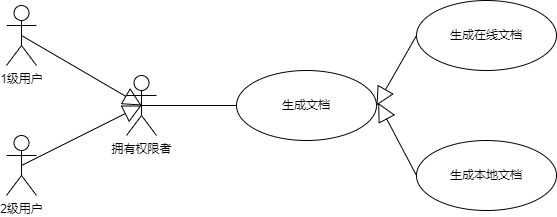

The diagram above was exported from draw.io. Its source (the exported page's mxGraphModel, read from the mxfile embedded in the PNG):
<mxGraphModel dx="978" dy="566" grid="1" gridSize="10" guides="1" tooltips="1" connect="1" arrows="1" fold="1" page="1" pageScale="1" pageWidth="827" pageHeight="1169" background="#ffffff" math="0" shadow="0">
  <root>
    <mxCell id="0" />
    <mxCell id="1" parent="0" />
    <mxCell id="L2NPAFNGkEbh4AgXRGGL-1" value="拥有权限者" style="shape=umlActor;verticalLabelPosition=bottom;verticalAlign=top;html=1;" vertex="1" parent="1">
      <mxGeometry x="200" y="370" width="30" height="60" as="geometry" />
    </mxCell>
    <mxCell id="L2NPAFNGkEbh4AgXRGGL-5" value="1级用户" style="shape=umlActor;verticalLabelPosition=bottom;verticalAlign=top;html=1;" vertex="1" parent="1">
      <mxGeometry x="80" y="300" width="30" height="60" as="geometry" />
    </mxCell>
    <mxCell id="L2NPAFNGkEbh4AgXRGGL-6" value="2级用户" style="shape=umlActor;verticalLabelPosition=bottom;verticalAlign=top;html=1;" vertex="1" parent="1">
      <mxGeometry x="80" y="430" width="30" height="60" as="geometry" />
    </mxCell>
    <mxCell id="L2NPAFNGkEbh4AgXRGGL-7" value="" style="endArrow=block;endSize=16;endFill=0;html=1;rounded=0;exitX=0.5;exitY=0.5;exitDx=0;exitDy=0;exitPerimeter=0;entryX=0.5;entryY=0.5;entryDx=0;entryDy=0;entryPerimeter=0;" edge="1" parent="1" source="L2NPAFNGkEbh4AgXRGGL-6" target="L2NPAFNGkEbh4AgXRGGL-1">
      <mxGeometry width="160" relative="1" as="geometry">
        <mxPoint x="220" y="430" as="sourcePoint" />
        <mxPoint x="380" y="430" as="targetPoint" />
      </mxGeometry>
    </mxCell>
    <mxCell id="L2NPAFNGkEbh4AgXRGGL-8" value="" style="endArrow=block;endSize=16;endFill=0;html=1;rounded=0;exitX=0.5;exitY=0.5;exitDx=0;exitDy=0;exitPerimeter=0;entryX=0.5;entryY=0.5;entryDx=0;entryDy=0;entryPerimeter=0;" edge="1" parent="1" source="L2NPAFNGkEbh4AgXRGGL-5" target="L2NPAFNGkEbh4AgXRGGL-1">
      <mxGeometry width="160" relative="1" as="geometry">
        <mxPoint x="230" y="440" as="sourcePoint" />
        <mxPoint x="390" y="440" as="targetPoint" />
      </mxGeometry>
    </mxCell>
    <mxCell id="L2NPAFNGkEbh4AgXRGGL-9" value="生成文档" style="ellipse;whiteSpace=wrap;html=1;" vertex="1" parent="1">
      <mxGeometry x="310" y="365" width="140" height="70" as="geometry" />
    </mxCell>
    <mxCell id="L2NPAFNGkEbh4AgXRGGL-10" value="生成在线文档" style="ellipse;whiteSpace=wrap;html=1;" vertex="1" parent="1">
      <mxGeometry x="490" y="295" width="140" height="70" as="geometry" />
    </mxCell>
    <mxCell id="L2NPAFNGkEbh4AgXRGGL-11" value="生成本地文档" style="ellipse;whiteSpace=wrap;html=1;" vertex="1" parent="1">
      <mxGeometry x="490" y="435" width="140" height="70" as="geometry" />
    </mxCell>
    <mxCell id="L2NPAFNGkEbh4AgXRGGL-12" value="" style="endArrow=block;endSize=16;endFill=0;html=1;rounded=0;exitX=0;exitY=0.5;exitDx=0;exitDy=0;entryX=1;entryY=0.5;entryDx=0;entryDy=0;" edge="1" parent="1" source="L2NPAFNGkEbh4AgXRGGL-10" target="L2NPAFNGkEbh4AgXRGGL-9">
      <mxGeometry width="160" relative="1" as="geometry">
        <mxPoint x="354" y="265" as="sourcePoint" />
        <mxPoint x="474" y="335" as="targetPoint" />
      </mxGeometry>
    </mxCell>
    <mxCell id="L2NPAFNGkEbh4AgXRGGL-13" value="" style="endArrow=block;endSize=16;endFill=0;html=1;rounded=0;exitX=0;exitY=0.5;exitDx=0;exitDy=0;entryX=1.012;entryY=0.463;entryDx=0;entryDy=0;entryPerimeter=0;" edge="1" parent="1" source="L2NPAFNGkEbh4AgXRGGL-11" target="L2NPAFNGkEbh4AgXRGGL-9">
      <mxGeometry width="160" relative="1" as="geometry">
        <mxPoint x="500" y="350" as="sourcePoint" />
        <mxPoint x="460" y="410" as="targetPoint" />
      </mxGeometry>
    </mxCell>
    <mxCell id="L2NPAFNGkEbh4AgXRGGL-14" value="" style="endArrow=none;html=1;rounded=0;exitX=0.5;exitY=0.5;exitDx=0;exitDy=0;exitPerimeter=0;entryX=0;entryY=0.5;entryDx=0;entryDy=0;" edge="1" parent="1" source="L2NPAFNGkEbh4AgXRGGL-1" target="L2NPAFNGkEbh4AgXRGGL-9">
      <mxGeometry width="50" height="50" relative="1" as="geometry">
        <mxPoint x="270" y="410" as="sourcePoint" />
        <mxPoint x="320" y="360" as="targetPoint" />
      </mxGeometry>
    </mxCell>
  </root>
</mxGraphModel>